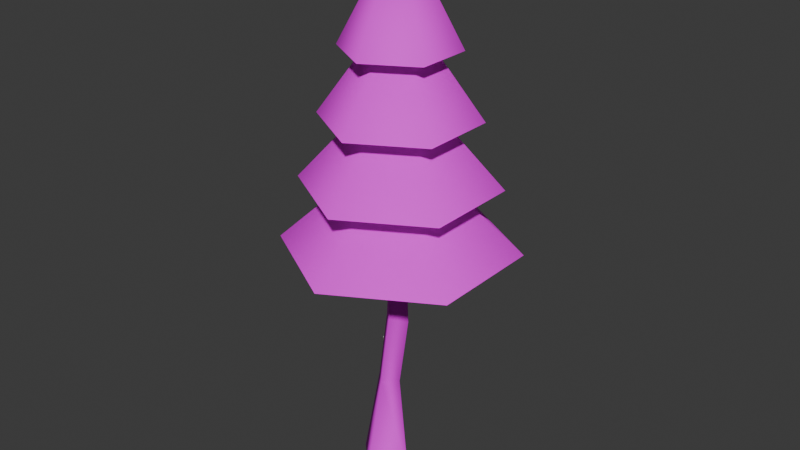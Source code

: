 # Source: Tree_3.blend  (saved by Blender 5.0.119; exported with 4.5.12 LTS)
import bpy
from mathutils import Matrix  # noqa: F401  (used for matrix-valued properties, if any)

bpy.ops.wm.read_factory_settings(use_empty=True)
scene = bpy.context.scene
scene.name = 'Scene'

# ---- collections
col_collection = bpy.data.collections.new('Collection'); scene.collection.children.link(col_collection)

# ---- images (referenced by path relative to the original .blend; pixels are not part of the script)
import os
ASSET_DIR = os.environ.get("B2B_ASSET_DIR", "")  # directory of the original .blend (textures are referenced by path, not embedded)
HERE = os.path.dirname(os.path.abspath(__file__))  # packed textures are extracted next to this script under _unpacked/

def load_image(name, relpath, width, height, colorspace="sRGB"):
    """Load a texture the original file referenced (path relative to the .blend, or extracted next to this script)."""
    p = next((c for c in (os.path.join(HERE, relpath), os.path.join(ASSET_DIR, relpath)) if relpath and os.path.exists(c)), "")
    if p:
        img = bpy.data.images.load(p, check_existing=True)
        img.name = name
    else:  # same state as the original file: an image datablock whose file is absent (Cycles renders it pink)
        img = bpy.data.images.new(name, width, height)
        img.source = "FILE"
        img.filepath = "//" + (relpath or name)
    img.colorspace_settings.name = colorspace
    return img
img_tree_png = load_image('Tree.png', 'Tree.png', 1024, 1024, 'sRGB')

# ---- materials (node trees are filled in below, after node groups)
mat_mat_tree = bpy.data.materials.new('Mat_tree')

# ---- material node trees
mat_mat_tree.use_nodes = True; mat_mat_tree.node_tree.nodes.clear()
_N = mat_mat_tree.node_tree.nodes; _L = mat_mat_tree.node_tree.links
n0 = _N.new('ShaderNodeBsdfPrincipled'); n0.name = 'Principled BSDF'; n0.location = (10, 300)
n0.inputs[2].default_value = 0.804
n1 = _N.new('ShaderNodeOutputMaterial'); n1.name = 'Material Output'; n1.location = (300, 300)
n2 = _N.new('ShaderNodeTexImage'); n2.name = 'Image Texture'; n2.location = (-440, 210)
n2.label = 'BASE COLOR'
n2.image = img_tree_png
_L.new(n0.outputs[0], n1.inputs[0])
_L.new(n2.outputs[0], n0.inputs[0])
n1.is_active_output = True

# ---- world
world_world = bpy.data.worlds.new('World'); scene.world = world_world
world_world.use_nodes = True; world_world.node_tree.nodes.clear()
_N = world_world.node_tree.nodes; _L = world_world.node_tree.links
n0 = _N.new('ShaderNodeOutputWorld'); n0.name = 'World Output'; n0.location = (200, 100)
n1 = _N.new('ShaderNodeBackground'); n1.name = 'Background'; n1.location = (-200, 100)
n1.inputs[0].default_value = (0.05088, 0.05088, 0.05088, 1.0)
_L.new(n1.outputs[0], n0.inputs[0])
n0.is_active_output = True
world_world.color = (0.05088, 0.05088, 0.05088)
world_world.sun_shadow_jitter_overblur = 0.0

# ---- meshes
me_tree_006_mat_tree_0 = bpy.data.meshes.new('Tree.006_Mat_tree_0')
me_tree_006_mat_tree_0.from_pydata([(-0.2481, 0.0001932, 0.8988), (0.1001, 8.184e-09, -2.479e-15), (-0.1158, 0.1325, 0.8988), (-0.1854, 0.2855, -8.649e-08), (-0.3804, 0.1325, 0.8988), (-0.2481, 0.2648, 0.8988), (-0.4709, -7.699e-09, 2.332e-15), (-5.447e-07, 1.529e-06, 5.046), (-0.1158, -0.05604, 1.798), (0.0165, -0.1883, 1.798), (0.1488, -0.05604, 1.798), (0.0165, 0.07626, 1.798), (-5.447e-07, 1.529e-06, 5.046), (-5.447e-07, 1.529e-06, 5.046), (-9.596e-07, -0.5593, 4.465), (-1.085e-06, 1.672e-06, 5.528), (-0.4844, -0.2796, 4.465), (-0.4844, 0.2796, 4.465), (-1.008e-06, 0.5593, 4.465), (0.4843, 0.2796, 4.465), (0.4843, -0.2796, 4.465), (-7.552e-07, -0.7556, 3.827), (-1.085e-06, 1.479e-06, 4.89), (-0.6544, -0.3778, 3.827), (-0.6544, 0.3778, 3.827), (-8.212e-07, 0.7556, 3.827), (0.6544, 0.3778, 3.827), (0.6544, -0.3778, 3.827), (-5.507e-07, -0.952, 3.19), (-9.46e-07, 1.285e-06, 4.253), (-0.8244, -0.476, 3.19), (-0.8244, 0.476, 3.19), (-6.34e-07, 0.952, 3.19), (0.8244, 0.476, 3.19), (0.8244, -0.476, 3.19), (-3.463e-07, -1.148, 2.552), (-7.593e-07, 1.091e-06, 3.615), (-0.9945, -0.5742, 2.552), (-0.9945, 0.5742, 2.552), (-4.467e-07, 1.148, 2.552), (0.9945, 0.5742, 2.552), (0.9945, -0.5742, 2.552), (-0.1854, -0.2855, 8.649e-08)], [], [(0, 1, 2), (3, 4, 5), (2, 3, 5), (6, 0, 4), (7, 8, 9), (8, 0, 9), (7, 10, 11), (2, 11, 10), (12, 11, 8), (5, 8, 11), (13, 9, 10), (9, 2, 10), (14, 15, 16), (17, 15, 18), (18, 15, 19), (20, 15, 14), (16, 15, 17), (19, 15, 20), (21, 22, 23), (24, 22, 25), (25, 22, 26), (27, 22, 21), (23, 22, 24), (26, 22, 27), (28, 29, 30), (31, 29, 32), (32, 29, 33), (34, 29, 28), (30, 29, 31), (33, 29, 34), (35, 36, 37), (38, 36, 39), (39, 36, 40), (41, 36, 35), (37, 36, 38), (40, 36, 41), (0, 42, 1), (3, 6, 4), (2, 1, 3), (6, 42, 0), (8, 4, 0), (2, 5, 11), (5, 4, 8), (9, 0, 2)])
me_tree_006_mat_tree_0.polygons.foreach_set('use_smooth', [True] * 44)
_uv = me_tree_006_mat_tree_0.uv_layers.new(name='UVMap')
_uv.uv.foreach_set('vector', [0.5377, 0.7474, 0.5381, 0.749, 0.538, 0.7474, 0.5378, 0.749, 0.5375, 0.7474, 0.5377, 0.7474, 0.538, 0.7474, 0.5378, 0.749, 0.5377, 0.7474, 0.5376, 0.749, 0.5377, 0.7474, 0.5375, 0.7474, 0.5378, 0.7443, 0.538, 0.7458, 0.5382, 0.7458, 0.538, 0.7458, 0.5377, 0.7474, 0.5382, 0.7458, 0.5378, 0.7443, 0.5384, 0.7458, 0.5382, 0.7458, 0.538, 0.7474, 0.5382, 0.7458, 0.5384, 0.7458, 0.5376, 0.7443, 0.5382, 0.7458, 0.538, 0.7458, 0.5377, 0.7474, 0.538, 0.7458, 0.5382, 0.7458, 0.5381, 0.7443, 0.5382, 0.7458, 0.5384, 0.7458, 0.5382, 0.7458, 0.538, 0.7474, 0.5384, 0.7458, 0.4333, 0.6822, 0.4392, 0.6822, 0.4333, 0.6823, 0.4333, 0.6823, 0.4392, 0.6822, 0.4333, 0.6822, 0.4333, 0.6822, 0.4392, 0.6822, 0.4333, 0.6821, 0.4333, 0.6821, 0.4392, 0.6822, 0.4333, 0.6822, 0.4333, 0.6823, 0.4392, 0.6822, 0.4333, 0.6823, 0.4333, 0.6821, 0.4392, 0.6822, 0.4333, 0.6821, 0.4298, 0.6822, 0.4356, 0.6822, 0.4298, 0.6824, 0.4298, 0.6824, 0.4356, 0.6822, 0.4298, 0.6822, 0.4298, 0.6822, 0.4356, 0.6822, 0.4298, 0.682, 0.4298, 0.682, 0.4356, 0.6822, 0.4298, 0.6822, 0.4298, 0.6824, 0.4356, 0.6822, 0.4298, 0.6824, 0.4298, 0.682, 0.4356, 0.6822, 0.4298, 0.682, 0.4262, 0.6822, 0.4321, 0.6822, 0.4262, 0.6824, 0.4262, 0.6824, 0.4321, 0.6822, 0.4262, 0.6822, 0.4262, 0.6822, 0.4321, 0.6822, 0.4262, 0.682, 0.4262, 0.682, 0.4321, 0.6822, 0.4262, 0.6822, 0.4262, 0.6824, 0.4321, 0.6822, 0.4262, 0.6824, 0.4262, 0.682, 0.4321, 0.6822, 0.4262, 0.682, 0.4227, 0.6822, 0.4286, 0.6822, 0.4227, 0.6825, 0.4227, 0.6825, 0.4286, 0.6822, 0.4227, 0.6822, 0.4227, 0.6822, 0.4286, 0.6822, 0.4227, 0.6819, 0.4227, 0.6819, 0.4286, 0.6822, 0.4227, 0.6822, 0.4227, 0.6825, 0.4286, 0.6822, 0.4227, 0.6825, 0.4227, 0.6819, 0.4286, 0.6822, 0.4227, 0.6819, 0.5377, 0.7474, 0.5378, 0.749, 0.5381, 0.749, 0.5378, 0.749, 0.5376, 0.749, 0.5375, 0.7474, 0.538, 0.7474, 0.5381, 0.749, 0.5378, 0.749, 0.5376, 0.749, 0.5378, 0.749, 0.5377, 0.7474, 0.538, 0.7458, 0.5375, 0.7474, 0.5377, 0.7474, 0.538, 0.7474, 0.5377, 0.7474, 0.5382, 0.7458, 0.5377, 0.7474, 0.5375, 0.7474, 0.538, 0.7458, 0.5382, 0.7458, 0.5377, 0.7474, 0.538, 0.7474])
me_tree_006_mat_tree_0.materials.append(mat_mat_tree)
me_tree_006_mat_tree_0.update()
me_tree_006_mat_tree_0.normals_split_custom_set([tuple(v) for v in zip(*[iter([-0.08927, -0.9929, 0.07869, 0.9691, -0.05379, 0.2408, 0.9955, 0.0922, -0.02225, 0.03088, 0.9992, 0.02516, -0.9801, 0.07098, 0.1852, -0.06794, 0.9901, 0.1227, 0.9955, 0.0922, -0.02225, 0.03088, 0.9992, 0.02516, -0.06794, 0.9901, 0.1227, -0.9922, -0.06092, 0.1088, -0.08927, -0.9929, 0.07869, -0.9801, 0.07098, 0.1852, -0.005176, 0.0175, 0.9998, -0.9856, -0.06036, 0.1577, 0.05349, -0.995, -0.0841, -0.9856, -0.06036, 0.1577, -0.08927, -0.9929, 0.07869, 0.05349, -0.995, -0.0841, -0.005252, 0.01745, 0.9998, 0.9922, -0.03863, -0.1181, 0.07541, 0.9924, 0.09712, 0.9955, 0.0922, -0.02225, 0.07541, 0.9924, 0.09712, 0.9922, -0.03863, -0.1181, -0.005172, 0.01745, 0.9998, 0.07541, 0.9924, 0.09712, -0.9856, -0.06036, 0.1577, -0.06794, 0.9901, 0.1227, -0.9856, -0.06036, 0.1577, 0.07541, 0.9924, 0.09712, -0.005188, 0.01748, 0.9998, 0.05349, -0.995, -0.0841, 0.9922, -0.03863, -0.1181, 0.05349, -0.995, -0.0841, 0.9955, 0.0922, -0.02225, 0.9922, -0.03863, -0.1181, 5.011e-08, -0.885, 0.4657, -1.02e-07, 1.784e-07, 1.0, -0.7664, -0.4425, 0.4657, -0.7664, 0.4425, 0.4657, -1.02e-07, 1.784e-07, 1.0, 7.516e-08, 0.885, 0.4657, 7.516e-08, 0.885, 0.4657, -1.02e-07, 1.784e-07, 1.0, 0.7664, 0.4425, 0.4657, 0.7664, -0.4425, 0.4657, -1.02e-07, 1.784e-07, 1.0, 5.011e-08, -0.885, 0.4657, -0.7664, -0.4425, 0.4657, -1.02e-07, 1.784e-07, 1.0, -0.7664, 0.4425, 0.4657, 0.7664, 0.4425, 0.4657, -1.02e-07, 1.784e-07, 1.0, 0.7664, -0.4425, 0.4657, 1.548e-07, -0.815, 0.5794, -1.612e-07, 3.384e-07, 1.0, -0.7058, -0.4075, 0.5794, -0.7058, 0.4075, 0.5794, -1.612e-07, 3.384e-07, 1.0, -2.58e-08, 0.815, 0.5794, -2.58e-08, 0.815, 0.5794, -1.612e-07, 3.384e-07, 1.0, 0.7058, 0.4075, 0.5794, 0.7058, -0.4075, 0.5794, -1.612e-07, 3.384e-07, 1.0, 1.548e-07, -0.815, 0.5794, -0.7058, -0.4075, 0.5794, -1.612e-07, 3.384e-07, 1.0, -0.7058, 0.4075, 0.5794, 0.7058, 0.4075, 0.5794, -1.612e-07, 3.384e-07, 1.0, 0.7058, -0.4075, 0.5794, 1.977e-07, -0.7449, 0.6672, -4.766e-08, 2.777e-07, 1.0, -0.6451, -0.3725, 0.6672, -0.6451, 0.3725, 0.6672, -4.766e-08, 2.777e-07, 1.0, 1.054e-07, 0.7449, 0.6672, 1.054e-07, 0.7449, 0.6672, -4.766e-08, 2.777e-07, 1.0, 0.6451, 0.3725, 0.6672, 0.6451, -0.3725, 0.6672, -4.766e-08, 2.777e-07, 1.0, 1.977e-07, -0.7449, 0.6672, -0.6451, -0.3725, 0.6672, -4.766e-08, 2.777e-07, 1.0, -0.6451, 0.3725, 0.6672, 0.6451, 0.3725, 0.6672, -4.766e-08, 2.777e-07, 1.0, 0.6451, -0.3725, 0.6672, 2.679e-08, -0.6793, 0.7339, -1.161e-07, 3.734e-07, 1.0, -0.5883, -0.3396, 0.7339, -0.5883, 0.3396, 0.7339, -1.161e-07, 3.734e-07, 1.0, 4.018e-08, 0.6793, 0.7339, 4.018e-08, 0.6793, 0.7339, -1.161e-07, 3.734e-07, 1.0, 0.5883, 0.3396, 0.7339, 0.5883, -0.3396, 0.7339, -1.161e-07, 3.734e-07, 1.0, 2.679e-08, -0.6793, 0.7339, -0.5883, -0.3396, 0.7339, -1.161e-07, 3.734e-07, 1.0, -0.5883, 0.3396, 0.7339, 0.5883, 0.3396, 0.7339, -1.161e-07, 3.734e-07, 1.0, 0.5883, -0.3396, 0.7339, -0.08927, -0.9929, 0.07869, 0.02377, -0.9523, 0.3043, 0.9691, -0.05379, 0.2408, 0.03088, 0.9992, 0.02516, -0.9922, -0.06092, 0.1088, -0.9801, 0.07098, 0.1852, 0.9955, 0.0922, -0.02225, 0.9691, -0.05379, 0.2408, 0.03088, 0.9992, 0.02516, -0.9922, -0.06092, 0.1088, 0.02377, -0.9523, 0.3043, -0.08927, -0.9929, 0.07869, -0.9856, -0.06036, 0.1577, -0.9801, 0.07098, 0.1852, -0.08927, -0.9929, 0.07869, 0.9955, 0.0922, -0.02225, -0.06794, 0.9901, 0.1227, 0.07541, 0.9924, 0.09712, -0.06794, 0.9901, 0.1227, -0.9801, 0.07098, 0.1852, -0.9856, -0.06036, 0.1577, 0.05349, -0.995, -0.0841, -0.08927, -0.9929, 0.07869, 0.9955, 0.0922, -0.02225])] * 3)])

# ---- objects
ob_tree_006_mat_tree_0 = bpy.data.objects.new('Tree.006_Mat_tree_0', me_tree_006_mat_tree_0)

# ---- transforms, parenting, visibility, modifiers, constraints
ob_tree_006_mat_tree_0.location = (0.0, 0.0, 0.0)
ob_tree_006_mat_tree_0.rotation_mode = 'QUATERNION'
ob_tree_006_mat_tree_0.rotation_quaternion = (1.0, 0.0, 0.0, 0.0)

# ---- collection membership
col_collection.objects.link(ob_tree_006_mat_tree_0)

# ---- scene / render settings (as saved in the file)
scene.frame_start = 1; scene.frame_end = 250; scene.frame_set(1)
scene.render.engine = 'BLENDER_EEVEE_NEXT'
scene.render.bake_bias = 0.0
scene.render.bake_samples = 0
scene.cycles.sampling_pattern = 'TABULATED_SOBOL'
scene.eevee.use_volume_custom_range = False
bpy.context.view_layer.update()

# ---- added for rendering (the .blend has no active camera and no usable light): camera, sun
cam_auto = bpy.data.cameras.new('AutoCamera')
cam_auto.lens = 50.0
cam_auto.sensor_width = 36.0
cam_auto.clip_end = 1000.0
ob_auto_camera = bpy.data.objects.new('AutoCamera', cam_auto)
scene.collection.objects.link(ob_auto_camera)
ob_auto_camera.location = (5.83626, -7.00351, 7.43303)
ob_auto_camera.rotation_euler = (1.09748, -7.21219e-08, 0.694738)
scene.camera = ob_auto_camera
light_auto_sun = bpy.data.lights.new('AutoSun', 'SUN')
light_auto_sun.energy = 3.0
light_auto_sun.angle = 0.0523599
ob_auto_sun = bpy.data.objects.new('AutoSun', light_auto_sun)
scene.collection.objects.link(ob_auto_sun)
ob_auto_sun.rotation_euler = (0.872665, 0.174533, 0.523599)
bpy.context.view_layer.update()
